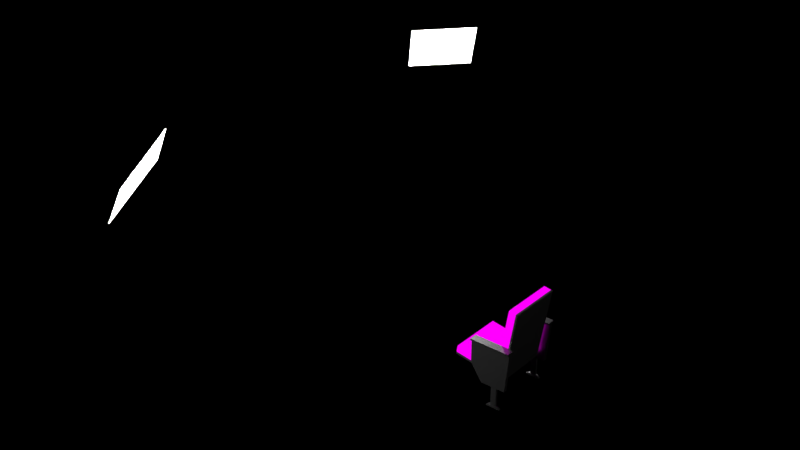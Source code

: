 # Source: chair--optimized2.blend  (saved by Blender 2.77.0; exported with 4.5.12 LTS)
import bpy
from mathutils import Matrix  # noqa: F401  (used for matrix-valued properties, if any)

bpy.ops.wm.read_factory_settings(use_empty=True)
scene = bpy.context.scene
scene.name = 'Scene'

# ---- collections
col_collection_2 = bpy.data.collections.new('Collection 2'); scene.collection.children.link(col_collection_2)

# ---- images (referenced by path relative to the original .blend; pixels are not part of the script)
import os
ASSET_DIR = os.environ.get("B2B_ASSET_DIR", "")  # directory of the original .blend (textures are referenced by path, not embedded)
HERE = os.path.dirname(os.path.abspath(__file__))  # packed textures are extracted next to this script under _unpacked/

def load_image(name, relpath, width, height, colorspace="sRGB"):
    """Load a texture the original file referenced (path relative to the .blend, or extracted next to this script)."""
    p = next((c for c in (os.path.join(HERE, relpath), os.path.join(ASSET_DIR, relpath)) if relpath and os.path.exists(c)), "")
    if p:
        img = bpy.data.images.load(p, check_existing=True)
        img.name = name
    else:  # same state as the original file: an image datablock whose file is absent (Cycles renders it pink)
        img = bpy.data.images.new(name, width, height)
        img.source = "FILE"
        img.filepath = "//" + (relpath or name)
    img.colorspace_settings.name = colorspace
    return img
img_bevel__top__opt = load_image('bevel__top--opt', 'baked/optimized/bevel__top--opt.png', 1024, 1024, 'sRGB')
img_bevel__bottom__opt = load_image('bevel__bottom--opt', 'baked/optimized/bevel__bottom--opt.png', 1024, 1024, 'sRGB')
img_screw__high = load_image('screw--high', 'baked/screw--high.png', 1024, 1024, 'sRGB')
img_a_left__body__opt = load_image('a-left__body--opt', 'baked/optimized/a-left__body--opt.png', 1024, 1024, 'sRGB')
img_a_left__bevel__opt = load_image('a-left__bevel--opt', 'baked/optimized/a-left__bevel--opt.png', 1024, 1024, 'sRGB')
img_a_left__leg__opt = load_image('a-left__leg--opt', 'baked/optimized/a-left__leg--opt.png', 1024, 1024, 'sRGB')
img_a_left__foot__opt = load_image('a-left__foot--opt', 'baked/optimized/a-left__foot--opt.png', 1024, 1024, 'sRGB')
img_screw__high_001 = load_image('screw--high.001', 'baked/screw--high.png', 1024, 1024, 'sRGB')
img_a_right__body__opt = load_image('a-right__body--opt', 'baked/optimized/a-right__body--opt.png', 1024, 1024, 'sRGB')
img_a_right__bevel__opt = load_image('a-right__bevel--opt', 'baked/optimized/a-right__bevel--opt.png', 1024, 1024, 'sRGB')
img_a_right__leg__opt = load_image('a-right__leg--opt', 'baked/optimized/a-right__leg--opt.png', 1024, 1024, 'sRGB')
img_a_right__foot__opt = load_image('a-right__foot--opt', 'baked/optimized/a-right__foot--opt.png', 1024, 1024, 'sRGB')
img_cushion__opt = load_image('cushion--opt', 'baked/optimized/cushion--opt.png', 1024, 1024, 'sRGB')

# ---- materials (node trees are filled in below, after node groups)
mat_material_004 = bpy.data.materials.new('Material.004')
mat_material_004.alpha_threshold = 0.0
mat_material_004.roughness = 0.5
mat_material_003 = bpy.data.materials.new('Material.003')
mat_material_003.alpha_threshold = 0.0
mat_material_003.roughness = 0.5
mat_material_009 = bpy.data.materials.new('Material.009')
mat_material_009.alpha_threshold = 0.0
mat_material_009.roughness = 0.5
mat_material_012 = bpy.data.materials.new('Material.012')
mat_material_012.alpha_threshold = 0.0
mat_material_012.roughness = 0.5
mat_material_013 = bpy.data.materials.new('Material.013')
mat_material_013.alpha_threshold = 0.0
mat_material_013.roughness = 0.5
mat_material_014 = bpy.data.materials.new('Material.014')
mat_material_014.alpha_threshold = 0.0
mat_material_014.roughness = 0.5
mat_material_015 = bpy.data.materials.new('Material.015')
mat_material_015.alpha_threshold = 0.0
mat_material_015.roughness = 0.5
mat_material_023 = bpy.data.materials.new('Material.023')
mat_material_023.alpha_threshold = 0.0
mat_material_023.roughness = 0.5
mat_material_031 = bpy.data.materials.new('Material.031')
mat_material_031.alpha_threshold = 0.0
mat_material_031.roughness = 0.5
mat_material_032 = bpy.data.materials.new('Material.032')
mat_material_032.alpha_threshold = 0.0
mat_material_032.roughness = 0.5
mat_material_033 = bpy.data.materials.new('Material.033')
mat_material_033.alpha_threshold = 0.0
mat_material_033.roughness = 0.5
mat_material_034 = bpy.data.materials.new('Material.034')
mat_material_034.alpha_threshold = 0.0
mat_material_034.roughness = 0.5
mat_material_039 = bpy.data.materials.new('Material.039')
mat_material_039.alpha_threshold = 0.0
mat_material_039.roughness = 0.5
mat_material_002 = bpy.data.materials.new('Material.002')
mat_material_002.alpha_threshold = 0.0
mat_material_002.roughness = 0.5

# ---- material node trees
mat_material_004.use_nodes = True; mat_material_004.node_tree.nodes.clear()
_N = mat_material_004.node_tree.nodes; _L = mat_material_004.node_tree.links
n0 = _N.new('ShaderNodeBsdfDiffuse'); n0.name = 'Diffuse BSDF'; n0.location = (10, 300)
n0.inputs[1].default_value = 0.25
n1 = _N.new('ShaderNodeMixShader'); n1.name = 'Mix Shader'; n1.location = (240, 295)
n2 = _N.new('ShaderNodeOutputMaterial'); n2.name = 'Material Output'; n2.location = (680, 302)
n3 = _N.new('ShaderNodeRGB'); n3.name = 'RGB'; n3.location = (-183, 302)
n3.width = 141
n3.outputs[0].default_value = (0.196, 0.196, 0.196, 1.0)
n4 = _N.new('ShaderNodeBsdfAnisotropic'); n4.name = 'Glossy BSDF'; n4.location = (13, 142)
n4.distribution = 'GGX'
n4.inputs[1].default_value = 0.4472
n5 = _N.new('ShaderNodeEmission'); n5.name = 'Emission'; n5.location = (497, 602)
n5.width = 138
n6 = _N.new('ShaderNodeMixShader'); n6.name = 'Mix Shader.001'; n6.location = (454, 293)
n6.width = 144
n7 = _N.new('ShaderNodeTexImage'); n7.name = 'Image Texture'; n7.location = (240, 643)
n7.width = 140
n7.image = img_bevel__top__opt
_L.new(n0.outputs[0], n1.inputs[1])
_L.new(n3.outputs[0], n0.inputs[0])
_L.new(n1.outputs[0], n6.inputs[1])
_L.new(n7.outputs[0], n5.inputs[0])
_L.new(n4.outputs[0], n1.inputs[2])
_L.new(n6.outputs[0], n2.inputs[0])
n2.is_active_output = True
mat_material_003.use_nodes = True; mat_material_003.node_tree.nodes.clear()
_N = mat_material_003.node_tree.nodes; _L = mat_material_003.node_tree.links
n0 = _N.new('ShaderNodeBsdfDiffuse'); n0.name = 'Diffuse BSDF'; n0.location = (10, 300)
n0.inputs[1].default_value = 0.25
n1 = _N.new('ShaderNodeMixShader'); n1.name = 'Mix Shader'; n1.location = (240, 295)
n2 = _N.new('ShaderNodeOutputMaterial'); n2.name = 'Material Output'; n2.location = (680, 302)
n3 = _N.new('ShaderNodeRGB'); n3.name = 'RGB'; n3.location = (-183, 302)
n3.width = 141
n3.outputs[0].default_value = (0.196, 0.196, 0.196, 1.0)
n4 = _N.new('ShaderNodeBsdfAnisotropic'); n4.name = 'Glossy BSDF'; n4.location = (13, 142)
n4.distribution = 'GGX'
n4.inputs[1].default_value = 0.4472
n5 = _N.new('ShaderNodeEmission'); n5.name = 'Emission'; n5.location = (497, 602)
n5.width = 138
n6 = _N.new('ShaderNodeMixShader'); n6.name = 'Mix Shader.001'; n6.location = (454, 293)
n6.width = 144
n7 = _N.new('ShaderNodeTexImage'); n7.name = 'Image Texture'; n7.location = (240, 643)
n7.width = 140
n7.image = img_bevel__bottom__opt
_L.new(n0.outputs[0], n1.inputs[1])
_L.new(n3.outputs[0], n0.inputs[0])
_L.new(n1.outputs[0], n6.inputs[1])
_L.new(n7.outputs[0], n5.inputs[0])
_L.new(n4.outputs[0], n1.inputs[2])
_L.new(n6.outputs[0], n2.inputs[0])
n2.is_active_output = True
mat_material_009.use_nodes = True; mat_material_009.node_tree.nodes.clear()
_N = mat_material_009.node_tree.nodes; _L = mat_material_009.node_tree.links
n0 = _N.new('ShaderNodeBsdfDiffuse'); n0.name = 'Diffuse BSDF'; n0.location = (10, 300)
n0.inputs[1].default_value = 0.25
n1 = _N.new('ShaderNodeRGB'); n1.name = 'RGB'; n1.location = (-183, 302)
n1.outputs[0].default_value = (0.01002, 0.01002, 0.01002, 1.0)
n2 = _N.new('ShaderNodeMixShader'); n2.name = 'Mix Shader'; n2.location = (240, 295)
n3 = _N.new('ShaderNodeSubsurfaceScattering'); n3.name = 'Subsurface Scattering'; n3.location = (12, 158)
n3.falloff = 'BURLEY'
n3.inputs[1].default_value = 1.0
n3.inputs[2].default_value = (1.0, 1.0, 1.0)
n4 = _N.new('ShaderNodeOutputMaterial'); n4.name = 'Material Output'; n4.location = (680, 302)
n5 = _N.new('ShaderNodeMixShader'); n5.name = 'Mix Shader.001'; n5.location = (454, 293)
n6 = _N.new('ShaderNodeBsdfAnisotropic'); n6.name = 'Glossy BSDF'; n6.location = (243, 121)
n6.distribution = 'GGX'
n7 = _N.new('ShaderNodeEmission'); n7.name = 'Emission'; n7.location = (415, 547)
n8 = _N.new('ShaderNodeTexImage'); n8.name = 'Image Texture'; n8.location = (231, 582)
n8.width = 140
n8.image = img_screw__high
_L.new(n0.outputs[0], n2.inputs[1])
_L.new(n1.outputs[0], n0.inputs[0])
_L.new(n1.outputs[0], n3.inputs[0])
_L.new(n2.outputs[0], n5.inputs[1])
_L.new(n3.outputs[0], n2.inputs[2])
_L.new(n6.outputs[0], n5.inputs[2])
_L.new(n8.outputs[0], n7.inputs[0])
_L.new(n7.outputs[0], n4.inputs[0])
n4.is_active_output = True
mat_material_012.use_nodes = True; mat_material_012.node_tree.nodes.clear()
_N = mat_material_012.node_tree.nodes; _L = mat_material_012.node_tree.links
n0 = _N.new('ShaderNodeBsdfDiffuse'); n0.name = 'Diffuse BSDF'; n0.location = (10, 300)
n0.inputs[1].default_value = 0.25
n1 = _N.new('ShaderNodeMixShader'); n1.name = 'Mix Shader'; n1.location = (240, 295)
n2 = _N.new('ShaderNodeEmission'); n2.name = 'Emission'; n2.location = (497, 602)
n3 = _N.new('ShaderNodeTexImage'); n3.name = 'Image Texture'; n3.location = (240, 643)
n3.width = 140
n3.image = img_a_left__body__opt
n4 = _N.new('ShaderNodeOutputMaterial'); n4.name = 'Material Output'; n4.location = (680, 302)
n5 = _N.new('ShaderNodeMixShader'); n5.name = 'Mix Shader.001'; n5.location = (454, 293)
n6 = _N.new('ShaderNodeBsdfAnisotropic'); n6.name = 'Glossy BSDF'; n6.location = (13, 142)
n6.distribution = 'GGX'
n6.inputs[1].default_value = 0.4472
n7 = _N.new('ShaderNodeRGB'); n7.name = 'RGB'; n7.location = (-165, 243)
n7.width = 141
n7.outputs[0].default_value = (0.01251, 0.01251, 0.01251, 1.0)
_L.new(n0.outputs[0], n1.inputs[1])
_L.new(n7.outputs[0], n0.inputs[0])
_L.new(n1.outputs[0], n5.inputs[1])
_L.new(n3.outputs[0], n2.inputs[0])
_L.new(n6.outputs[0], n1.inputs[2])
_L.new(n5.outputs[0], n4.inputs[0])
n4.is_active_output = True
mat_material_013.use_nodes = True; mat_material_013.node_tree.nodes.clear()
_N = mat_material_013.node_tree.nodes; _L = mat_material_013.node_tree.links
n0 = _N.new('ShaderNodeBsdfDiffuse'); n0.name = 'Diffuse BSDF'; n0.location = (10, 300)
n0.inputs[1].default_value = 0.25
n1 = _N.new('ShaderNodeMixShader'); n1.name = 'Mix Shader'; n1.location = (240, 295)
n2 = _N.new('ShaderNodeOutputMaterial'); n2.name = 'Material Output'; n2.location = (680, 302)
n3 = _N.new('ShaderNodeBsdfAnisotropic'); n3.name = 'Glossy BSDF'; n3.location = (13, 142)
n3.distribution = 'GGX'
n3.inputs[1].default_value = 0.4472
n4 = _N.new('ShaderNodeEmission'); n4.name = 'Emission'; n4.location = (497, 602)
n4.width = 138
n5 = _N.new('ShaderNodeTexImage'); n5.name = 'Image Texture'; n5.location = (240, 643)
n5.width = 140
n5.image = img_a_left__bevel__opt
n6 = _N.new('ShaderNodeMixShader'); n6.name = 'Mix Shader.001'; n6.location = (454, 293)
n6.width = 144
n7 = _N.new('ShaderNodeRGB'); n7.name = 'RGB.001'; n7.location = (-165, 243)
n7.width = 141
n7.outputs[0].default_value = (0.01251, 0.01251, 0.01251, 1.0)
_L.new(n0.outputs[0], n1.inputs[1])
_L.new(n1.outputs[0], n6.inputs[1])
_L.new(n5.outputs[0], n4.inputs[0])
_L.new(n3.outputs[0], n1.inputs[2])
_L.new(n6.outputs[0], n2.inputs[0])
_L.new(n7.outputs[0], n0.inputs[0])
n2.is_active_output = True
mat_material_014.use_nodes = True; mat_material_014.node_tree.nodes.clear()
_N = mat_material_014.node_tree.nodes; _L = mat_material_014.node_tree.links
n0 = _N.new('ShaderNodeBsdfDiffuse'); n0.name = 'Diffuse BSDF'; n0.location = (10, 300)
n0.inputs[1].default_value = 0.25
n1 = _N.new('ShaderNodeMixShader'); n1.name = 'Mix Shader'; n1.location = (240, 295)
n2 = _N.new('ShaderNodeOutputMaterial'); n2.name = 'Material Output'; n2.location = (680, 302)
n3 = _N.new('ShaderNodeBsdfAnisotropic'); n3.name = 'Glossy BSDF'; n3.location = (243, 121)
n3.distribution = 'GGX'
n4 = _N.new('ShaderNodeMixShader'); n4.name = 'Mix Shader.001'; n4.location = (496, 298)
n5 = _N.new('ShaderNodeEmission'); n5.name = 'Emission'; n5.location = (438, 599)
n6 = _N.new('ShaderNodeTexImage'); n6.name = 'Image Texture'; n6.location = (166, 608)
n6.width = 144
n6.image = img_a_left__leg__opt
n7 = _N.new('ShaderNodeRGB'); n7.name = 'RGB'; n7.location = (-215, 273)
n7.width = 141
n7.outputs[0].default_value = (0.01251, 0.01251, 0.01251, 1.0)
_L.new(n0.outputs[0], n1.inputs[1])
_L.new(n1.outputs[0], n4.inputs[1])
_L.new(n3.outputs[0], n4.inputs[2])
_L.new(n6.outputs[0], n5.inputs[0])
_L.new(n4.outputs[0], n2.inputs[0])
_L.new(n7.outputs[0], n0.inputs[0])
n2.is_active_output = True
mat_material_015.use_nodes = True; mat_material_015.node_tree.nodes.clear()
_N = mat_material_015.node_tree.nodes; _L = mat_material_015.node_tree.links
n0 = _N.new('ShaderNodeBsdfDiffuse'); n0.name = 'Diffuse BSDF'; n0.location = (10, 300)
n0.inputs[1].default_value = 0.25
n1 = _N.new('ShaderNodeMixShader'); n1.name = 'Mix Shader'; n1.location = (240, 295)
n2 = _N.new('ShaderNodeOutputMaterial'); n2.name = 'Material Output'; n2.location = (680, 302)
n3 = _N.new('ShaderNodeMixShader'); n3.name = 'Mix Shader.001'; n3.location = (430, 251)
n4 = _N.new('ShaderNodeEmission'); n4.name = 'Emission'; n4.location = (451, 581)
n5 = _N.new('ShaderNodeTexImage'); n5.name = 'Image Texture'; n5.location = (239, 583)
n5.width = 140
n5.image = img_a_left__foot__opt
n6 = _N.new('ShaderNodeRGB'); n6.name = 'RGB'; n6.location = (-191, 301)
n6.width = 141
n6.outputs[0].default_value = (0.01251, 0.01251, 0.01251, 1.0)
n7 = _N.new('ShaderNodeBsdfAnisotropic'); n7.name = 'Glossy BSDF'; n7.location = (6, 121)
n7.distribution = 'GGX'
_L.new(n0.outputs[0], n1.inputs[1])
_L.new(n1.outputs[0], n3.inputs[1])
_L.new(n7.outputs[0], n3.inputs[2])
_L.new(n5.outputs[0], n4.inputs[0])
_L.new(n3.outputs[0], n2.inputs[0])
_L.new(n6.outputs[0], n0.inputs[0])
n2.is_active_output = True
mat_material_023.use_nodes = True; mat_material_023.node_tree.nodes.clear()
_N = mat_material_023.node_tree.nodes; _L = mat_material_023.node_tree.links
n0 = _N.new('ShaderNodeBsdfDiffuse'); n0.name = 'Diffuse BSDF'; n0.location = (10, 300)
n0.inputs[1].default_value = 0.25
n1 = _N.new('ShaderNodeRGB'); n1.name = 'RGB'; n1.location = (-183, 302)
n1.outputs[0].default_value = (0.01002, 0.01002, 0.01002, 1.0)
n2 = _N.new('ShaderNodeMixShader'); n2.name = 'Mix Shader'; n2.location = (240, 295)
n3 = _N.new('ShaderNodeSubsurfaceScattering'); n3.name = 'Subsurface Scattering'; n3.location = (12, 158)
n3.falloff = 'BURLEY'
n3.inputs[1].default_value = 1.0
n3.inputs[2].default_value = (1.0, 1.0, 1.0)
n4 = _N.new('ShaderNodeOutputMaterial'); n4.name = 'Material Output'; n4.location = (680, 302)
n5 = _N.new('ShaderNodeMixShader'); n5.name = 'Mix Shader.001'; n5.location = (454, 293)
n6 = _N.new('ShaderNodeBsdfAnisotropic'); n6.name = 'Glossy BSDF'; n6.location = (243, 121)
n6.distribution = 'GGX'
n7 = _N.new('ShaderNodeTexImage'); n7.name = 'Image Texture'; n7.location = (231, 582)
n7.width = 140
n7.image = img_screw__high_001
n8 = _N.new('ShaderNodeEmission'); n8.name = 'Emission'; n8.location = (418, 578)
_L.new(n0.outputs[0], n2.inputs[1])
_L.new(n1.outputs[0], n0.inputs[0])
_L.new(n1.outputs[0], n3.inputs[0])
_L.new(n2.outputs[0], n5.inputs[1])
_L.new(n3.outputs[0], n2.inputs[2])
_L.new(n6.outputs[0], n5.inputs[2])
_L.new(n7.outputs[0], n8.inputs[0])
_L.new(n8.outputs[0], n4.inputs[0])
n4.is_active_output = True
mat_material_031.use_nodes = True; mat_material_031.node_tree.nodes.clear()
_N = mat_material_031.node_tree.nodes; _L = mat_material_031.node_tree.links
n0 = _N.new('ShaderNodeBsdfDiffuse'); n0.name = 'Diffuse BSDF'; n0.location = (10, 300)
n0.inputs[1].default_value = 0.25
n1 = _N.new('ShaderNodeMixShader'); n1.name = 'Mix Shader'; n1.location = (240, 295)
n2 = _N.new('ShaderNodeBsdfAnisotropic'); n2.name = 'Glossy BSDF'; n2.location = (13, 142)
n2.distribution = 'GGX'
n2.inputs[1].default_value = 0.4472
n3 = _N.new('ShaderNodeOutputMaterial'); n3.name = 'Material Output'; n3.location = (680, 302)
n4 = _N.new('ShaderNodeRGB'); n4.name = 'RGB'; n4.location = (-183, 302)
n4.width = 141
n4.outputs[0].default_value = (0.196, 0.196, 0.196, 1.0)
n5 = _N.new('ShaderNodeMixShader'); n5.name = 'Mix Shader.001'; n5.location = (454, 293)
n6 = _N.new('ShaderNodeTexImage'); n6.name = 'Image Texture'; n6.location = (224, 612)
n6.width = 140
n6.image = img_a_right__body__opt
n7 = _N.new('ShaderNodeEmission'); n7.name = 'Emission'; n7.location = (497, 602)
_L.new(n0.outputs[0], n1.inputs[1])
_L.new(n4.outputs[0], n0.inputs[0])
_L.new(n1.outputs[0], n5.inputs[1])
_L.new(n6.outputs[0], n7.inputs[0])
_L.new(n2.outputs[0], n1.inputs[2])
_L.new(n5.outputs[0], n3.inputs[0])
n3.is_active_output = True
mat_material_032.use_nodes = True; mat_material_032.node_tree.nodes.clear()
_N = mat_material_032.node_tree.nodes; _L = mat_material_032.node_tree.links
n0 = _N.new('ShaderNodeBsdfDiffuse'); n0.name = 'Diffuse BSDF'; n0.location = (10, 300)
n0.inputs[1].default_value = 0.25
n1 = _N.new('ShaderNodeMixShader'); n1.name = 'Mix Shader'; n1.location = (240, 295)
n2 = _N.new('ShaderNodeEmission'); n2.name = 'Emission'; n2.location = (497, 602)
n3 = _N.new('ShaderNodeMixShader'); n3.name = 'Mix Shader.001'; n3.location = (454, 293)
n4 = _N.new('ShaderNodeBsdfAnisotropic'); n4.name = 'Glossy BSDF'; n4.location = (13, 142)
n4.distribution = 'GGX'
n4.inputs[1].default_value = 0.4472
n5 = _N.new('ShaderNodeOutputMaterial'); n5.name = 'Material Output'; n5.location = (680, 302)
n6 = _N.new('ShaderNodeRGB'); n6.name = 'RGB'; n6.location = (-183, 302)
n6.width = 141
n6.outputs[0].default_value = (0.196, 0.196, 0.196, 1.0)
n7 = _N.new('ShaderNodeTexImage'); n7.name = 'Image Texture'; n7.location = (240, 643)
n7.width = 140
n7.image = img_a_right__bevel__opt
_L.new(n0.outputs[0], n1.inputs[1])
_L.new(n6.outputs[0], n0.inputs[0])
_L.new(n1.outputs[0], n3.inputs[1])
_L.new(n7.outputs[0], n2.inputs[0])
_L.new(n4.outputs[0], n1.inputs[2])
_L.new(n3.outputs[0], n5.inputs[0])
n5.is_active_output = True
mat_material_033.use_nodes = True; mat_material_033.node_tree.nodes.clear()
_N = mat_material_033.node_tree.nodes; _L = mat_material_033.node_tree.links
n0 = _N.new('ShaderNodeBsdfDiffuse'); n0.name = 'Diffuse BSDF'; n0.location = (10, 300)
n0.inputs[1].default_value = 0.25
n1 = _N.new('ShaderNodeMixShader'); n1.name = 'Mix Shader'; n1.location = (240, 295)
n2 = _N.new('ShaderNodeEmission'); n2.name = 'Emission'; n2.location = (497, 602)
n3 = _N.new('ShaderNodeMixShader'); n3.name = 'Mix Shader.001'; n3.location = (454, 293)
n4 = _N.new('ShaderNodeBsdfAnisotropic'); n4.name = 'Glossy BSDF'; n4.location = (13, 142)
n4.distribution = 'GGX'
n4.inputs[1].default_value = 0.4472
n5 = _N.new('ShaderNodeOutputMaterial'); n5.name = 'Material Output'; n5.location = (680, 302)
n6 = _N.new('ShaderNodeRGB'); n6.name = 'RGB'; n6.location = (-183, 302)
n6.width = 141
n6.outputs[0].default_value = (0.196, 0.196, 0.196, 1.0)
n7 = _N.new('ShaderNodeTexImage'); n7.name = 'Image Texture'; n7.location = (240, 643)
n7.width = 140
n7.image = img_a_right__leg__opt
_L.new(n0.outputs[0], n1.inputs[1])
_L.new(n6.outputs[0], n0.inputs[0])
_L.new(n1.outputs[0], n3.inputs[1])
_L.new(n7.outputs[0], n2.inputs[0])
_L.new(n4.outputs[0], n1.inputs[2])
_L.new(n3.outputs[0], n5.inputs[0])
n5.is_active_output = True
mat_material_034.use_nodes = True; mat_material_034.node_tree.nodes.clear()
_N = mat_material_034.node_tree.nodes; _L = mat_material_034.node_tree.links
n0 = _N.new('ShaderNodeBsdfDiffuse'); n0.name = 'Diffuse BSDF'; n0.location = (10, 300)
n0.inputs[1].default_value = 0.25
n1 = _N.new('ShaderNodeMixShader'); n1.name = 'Mix Shader'; n1.location = (240, 295)
n2 = _N.new('ShaderNodeEmission'); n2.name = 'Emission'; n2.location = (497, 602)
n3 = _N.new('ShaderNodeMixShader'); n3.name = 'Mix Shader.001'; n3.location = (454, 293)
n4 = _N.new('ShaderNodeBsdfAnisotropic'); n4.name = 'Glossy BSDF'; n4.location = (13, 142)
n4.distribution = 'GGX'
n4.inputs[1].default_value = 0.4472
n5 = _N.new('ShaderNodeOutputMaterial'); n5.name = 'Material Output'; n5.location = (680, 302)
n6 = _N.new('ShaderNodeRGB'); n6.name = 'RGB'; n6.location = (-183, 302)
n6.width = 141
n6.outputs[0].default_value = (0.196, 0.196, 0.196, 1.0)
n7 = _N.new('ShaderNodeTexImage'); n7.name = 'Image Texture'; n7.location = (240, 643)
n7.width = 140
n7.image = img_a_right__foot__opt
_L.new(n0.outputs[0], n1.inputs[1])
_L.new(n6.outputs[0], n0.inputs[0])
_L.new(n1.outputs[0], n3.inputs[1])
_L.new(n7.outputs[0], n2.inputs[0])
_L.new(n4.outputs[0], n1.inputs[2])
_L.new(n3.outputs[0], n5.inputs[0])
n5.is_active_output = True
mat_material_039.use_nodes = True; mat_material_039.node_tree.nodes.clear()
_N = mat_material_039.node_tree.nodes; _L = mat_material_039.node_tree.links
n0 = _N.new('ShaderNodeOutputMaterial'); n0.name = 'Material Output'; n0.location = (300, 300)
n1 = _N.new('ShaderNodeEmission'); n1.name = 'Emission'; n1.location = (-20, 300)
n1.inputs[0].default_value = (0.8, 0.8, 0.8, 1.0)
n1.inputs[1].default_value = 35.0
_L.new(n1.outputs[0], n0.inputs[0])
n0.is_active_output = True
mat_material_002.use_nodes = True; mat_material_002.node_tree.nodes.clear()
_N = mat_material_002.node_tree.nodes; _L = mat_material_002.node_tree.links
n0 = _N.new('ShaderNodeOutputMaterial'); n0.name = 'Material Output'; n0.location = (300, 300)
n1 = _N.new('ShaderNodeTexImage'); n1.name = 'Image Texture'; n1.location = (58, 597)
n1.width = 140
n1.image = img_cushion__opt
n2 = _N.new('ShaderNodeBsdfSheen'); n2.name = 'Velvet BSDF'; n2.location = (72, 323)
n2.distribution = 'ASHIKHMIN'
n2.inputs[0].default_value = (0.1022, 0.117, 0.2016, 1.0)
n2.inputs[1].default_value = 1.0
n3 = _N.new('ShaderNodeEmission'); n3.name = 'Emission'; n3.location = (228, 595)
_L.new(n1.outputs[0], n3.inputs[0])
_L.new(n3.outputs[0], n0.inputs[0])
n0.is_active_output = True

# ---- world
world_world = bpy.data.worlds.new('World'); scene.world = world_world
world_world.color = (0.0, 0.0, 0.0)
world_world.use_sun_shadow = False
world_world.sun_shadow_jitter_overblur = 0.0
world_world.cycles.sampling_method = 'MANUAL'

# ---- cameras
cam_camera_001 = bpy.data.cameras.new('Camera.001')
cam_camera_001.clip_end = 100.0
cam_camera_001.lens = 35.0
cam_camera_001.sensor_width = 32.0
cam_camera_001.sensor_height = 18.0
cam_camera_001.display_size = 0.6096
cam_camera_001.dof.focus_distance = 0.0

# ---- lights
light_spot = bpy.data.lights.new('Spot', 'SPOT')
light_spot.transmission_factor = 0.0
light_spot.energy = 35.0
light_spot.shadow_buffer_clip_start = 0.5
light_spot.shadow_soft_size = 0.03048
light_spot.shadow_maximum_resolution = 0.006
light_spot.use_absolute_resolution = True

# ---- meshes
me_cube_001 = bpy.data.meshes.new('Cube.001')
me_cube_001.from_pydata([(-0.3048, -0.3048, -0.3048), (-0.3048, -0.3048, 0.3048), (-0.3048, 0.3048, -0.3048), (-0.3048, 0.3048, 0.3048), (0.3048, -0.3048, -0.3048), (0.3048, -0.3048, 0.3048), (0.3048, 0.3048, -0.3048), (0.3048, 0.3048, 0.3048)], [], [(1, 3, 2, 0), (3, 7, 6, 2), (7, 5, 4, 6), (5, 1, 0, 4), (0, 2, 6, 4), (5, 7, 3, 1)])
_uv = me_cube_001.uv_layers.new(name='UVMap')
_uv.uv.foreach_set('vector', [0.3333, 0.6667, 0.3333, 0.3333, 0.6667, 0.3333, 0.6667, 0.6667, 3.259e-08, 0.6667, 0.0, 0.3333, 0.3333, 0.3333, 0.3333, 0.6667, 1.304e-07, 0.3333, 0.0, 9.778e-08, 0.3333, 0.0, 0.3333, 0.3333, 0.3333, 3.259e-08, 0.6667, 0.0, 0.6667, 0.3333, 0.3333, 0.3333, 0.6667, 0.3333, 0.6667, 3.259e-08, 1.0, 0.0, 1.0, 0.3333, 0.3333, 0.6667, 0.3333, 1.0, 3.259e-08, 1.0, 0.0, 0.6667])
me_cube_001.materials.append(mat_material_004)
me_cube_001.use_remesh_preserve_volume = False
me_cube_001.use_remesh_preserve_attributes = False
me_cube_001.use_mirror_vertex_groups = False
me_cube_001.update()
me_cube = bpy.data.meshes.new('Cube')
me_cube.from_pydata([(-0.3048, -0.3048, -0.3048), (-0.3048, -0.3048, 0.3048), (-0.3048, 0.3048, -0.3048), (-0.3048, 0.3048, 0.3048), (0.3048, -0.3048, -0.3048), (0.3048, -0.3048, 0.3048), (0.3048, 0.3048, -0.3048), (0.3048, 0.3048, 0.3048)], [], [(1, 3, 2, 0), (3, 7, 6, 2), (7, 5, 4, 6), (5, 1, 0, 4), (0, 2, 6, 4), (5, 7, 3, 1)])
_uv = me_cube.uv_layers.new(name='UVMap')
_uv.uv.foreach_set('vector', [0.3333, 0.6667, 0.3333, 0.3333, 0.6667, 0.3333, 0.6667, 0.6667, 3.259e-08, 0.6667, 0.0, 0.3333, 0.3333, 0.3333, 0.3333, 0.6667, 1.304e-07, 0.3333, 0.0, 9.778e-08, 0.3333, 0.0, 0.3333, 0.3333, 0.3333, 3.259e-08, 0.6667, 0.0, 0.6667, 0.3333, 0.3333, 0.3333, 0.6667, 0.3333, 0.6667, 3.259e-08, 1.0, 0.0, 1.0, 0.3333, 0.3333, 0.6667, 0.3333, 1.0, 3.259e-08, 1.0, 0.0, 0.6667])
me_cube.materials.append(mat_material_003)
me_cube.use_remesh_preserve_volume = False
me_cube.use_remesh_preserve_attributes = False
me_cube.use_mirror_vertex_groups = False
me_cube.update()
me_cylinder = bpy.data.meshes.new('Cylinder')
me_cylinder.from_pydata([(0.0, 0.3048, -0.3048), (0.0, 0.3048, 0.3048), (0.05946, 0.2989, -0.3048), (0.05946, 0.2989, 0.3048), (0.1166, 0.2816, -0.3048), (0.1166, 0.2816, 0.3048), (0.1693, 0.2534, -0.3048), (0.1693, 0.2534, 0.3048), (0.2155, 0.2155, -0.3048), (0.2155, 0.2155, 0.3048), (0.2534, 0.1693, -0.3048), (0.2534, 0.1693, 0.3048), (0.2816, 0.1166, -0.3048), (0.2816, 0.1166, 0.3048), (0.2989, 0.05946, -0.3048), (0.2989, 0.05946, 0.3048), (0.3048, 2.301e-08, -0.3048), (0.3048, 2.301e-08, 0.3048), (0.2989, -0.05946, -0.3048), (0.2989, -0.05946, 0.3048), (0.2816, -0.1166, -0.3048), (0.2816, -0.1166, 0.3048), (0.2534, -0.1693, -0.3048), (0.2534, -0.1693, 0.3048), (0.2155, -0.2155, -0.3048), (0.2155, -0.2155, 0.3048), (0.1693, -0.2534, -0.3048), (0.1693, -0.2534, 0.3048), (0.1166, -0.2816, -0.3048), (0.1166, -0.2816, 0.3048), (0.05946, -0.2989, -0.3048), (0.05946, -0.2989, 0.3048), (-9.932e-08, -0.3048, -0.3048), (-9.932e-08, -0.3048, 0.3048), (-0.05946, -0.2989, -0.3048), (-0.05946, -0.2989, 0.3048), (-0.1166, -0.2816, -0.3048), (-0.1166, -0.2816, 0.3048), (-0.1693, -0.2534, -0.3048), (-0.1693, -0.2534, 0.3048), (-0.2155, -0.2155, -0.3048), (-0.2155, -0.2155, 0.3048), (-0.2534, -0.1693, -0.3048), (-0.2534, -0.1693, 0.3048), (-0.2816, -0.1166, -0.3048), (-0.2816, -0.1166, 0.3048), (-0.2989, -0.05946, -0.3048), (-0.2989, -0.05946, 0.3048), (-0.3048, 2.943e-07, -0.3048), (-0.3048, 2.943e-07, 0.3048), (-0.2989, 0.05946, -0.3048), (-0.2989, 0.05946, 0.3048), (-0.2816, 0.1166, -0.3048), (-0.2816, 0.1166, 0.3048), (-0.2534, 0.1693, -0.3048), (-0.2534, 0.1693, 0.3048), (-0.2155, 0.2155, -0.3048), (-0.2155, 0.2155, 0.3048), (-0.1693, 0.2534, -0.3048), (-0.1693, 0.2534, 0.3048), (-0.1166, 0.2816, -0.3048), (-0.1166, 0.2816, 0.3048), (-0.05946, 0.2989, -0.3048), (-0.05946, 0.2989, 0.3048)], [], [(0, 1, 3, 2), (2, 3, 5, 4), (4, 5, 7, 6), (6, 7, 9, 8), (8, 9, 11, 10), (10, 11, 13, 12), (12, 13, 15, 14), (14, 15, 17, 16), (16, 17, 19, 18), (18, 19, 21, 20), (20, 21, 23, 22), (22, 23, 25, 24), (24, 25, 27, 26), (26, 27, 29, 28), (28, 29, 31, 30), (30, 31, 33, 32), (32, 33, 35, 34), (34, 35, 37, 36), (36, 37, 39, 38), (38, 39, 41, 40), (40, 41, 43, 42), (42, 43, 45, 44), (44, 45, 47, 46), (46, 47, 49, 48), (48, 49, 51, 50), (50, 51, 53, 52), (52, 53, 55, 54), (54, 55, 57, 56), (56, 57, 59, 58), (58, 59, 61, 60), (3, 1, 63, 61, 59, 57, 55, 53, 51, 49, 47, 45, 43, 41, 39, 37, 35, 33, 31, 29, 27, 25, 23, 21, 19, 17, 15, 13, 11, 9, 7, 5), (60, 61, 63, 62), (62, 63, 1, 0), (0, 2, 4, 6, 8, 10, 12, 14, 16, 18, 20, 22, 24, 26, 28, 30, 32, 34, 36, 38, 40, 42, 44, 46, 48, 50, 52, 54, 56, 58, 60, 62)])
_uv = me_cylinder.uv_layers.new(name='UVMap')
_uv.uv.foreach_set('vector', [0.5955, 1.0, 0.5955, 0.5, 0.6355, 0.5, 0.6355, 1.0, 0.6355, 1.0, 0.6355, 0.5, 0.6732, 0.5, 0.6732, 1.0, 0.6732, 1.0, 0.6732, 0.5, 0.7071, 0.5, 0.7071, 1.0, 0.7071, 1.0, 0.7071, 0.5, 0.736, 0.5, 0.736, 1.0, 0.736, 2.444e-08, 0.736, 0.5, 0.7071, 0.5, 0.7071, 4.889e-08, 0.7071, 4.889e-08, 0.7071, 0.5, 0.6732, 0.5, 0.6732, 2.444e-08, 0.6732, 2.444e-08, 0.6732, 0.5, 0.6355, 0.5, 0.6355, 2.444e-08, 0.6355, 2.444e-08, 0.6355, 0.5, 0.5955, 0.5, 0.5955, 0.0, 0.5955, 0.0, 0.5955, 0.5, 0.5547, 0.5, 0.5547, 0.0, 0.5547, 0.0, 0.5547, 0.5, 0.5147, 0.5, 0.5147, 0.0, 0.5147, 0.0, 0.5147, 0.5, 0.477, 0.5, 0.477, 2.444e-08, 0.477, 2.444e-08, 0.477, 0.5, 0.4431, 0.5, 0.4431, 0.0, 0.4431, 0.0, 0.4431, 0.5, 0.4142, 0.5, 0.4142, 4.889e-08, 0.736, 1.0, 0.736, 0.5, 0.7699, 0.5, 0.7699, 1.0, 0.7699, 1.0, 0.7699, 0.5, 0.8076, 0.5, 0.8076, 1.0, 0.8076, 1.0, 0.8076, 0.5, 0.8476, 0.5, 0.8476, 1.0, 0.8476, 1.0, 0.8476, 0.5, 0.8884, 0.5, 0.8884, 1.0, 0.8884, 1.0, 0.8884, 0.5, 0.9284, 0.5, 0.9284, 1.0, 0.9284, 1.0, 0.9284, 0.5, 0.9661, 0.5, 0.9661, 1.0, 0.9661, 1.0, 0.9661, 0.5, 1.0, 0.5, 1.0, 1.0, 1.0, 2.444e-08, 1.0, 0.5, 0.9661, 0.5, 0.9661, 2.444e-08, 0.9661, 2.444e-08, 0.9661, 0.5, 0.9284, 0.5, 0.9284, 4.889e-08, 0.9284, 4.889e-08, 0.9284, 0.5, 0.8884, 0.5, 0.8884, 7.333e-08, 0.8884, 7.333e-08, 0.8884, 0.5, 0.8476, 0.5, 0.8476, 2.444e-08, 0.8476, 2.444e-08, 0.8476, 0.5, 0.8076, 0.5, 0.8076, 7.333e-08, 0.8076, 7.333e-08, 0.8076, 0.5, 0.7699, 0.5, 0.7699, 0.0, 0.7699, 0.0, 0.7699, 0.5, 0.736, 0.5, 0.736, 2.444e-08, 0.4142, 1.0, 0.4142, 0.5, 0.4431, 0.5, 0.4431, 1.0, 0.4431, 1.0, 0.4431, 0.5, 0.477, 0.5, 0.477, 1.0, 0.477, 1.0, 0.477, 0.5, 0.5147, 0.5, 0.5147, 1.0, 0.04624, 0.0902, 0.07508, 0.05554, 0.109, 0.02832, 0.1467, 0.009561, 0.1867, 2.444e-08, 0.2275, 0.0, 0.2675, 0.009561, 0.3052, 0.02832, 0.3391, 0.05554, 0.368, 0.0902, 0.3906, 0.1309, 0.4063, 0.1762, 0.4142, 0.2243, 0.4142, 0.2733, 0.4063, 0.3214, 0.3906, 0.3666, 0.368, 0.4074, 0.3391, 0.442, 0.3052, 0.4693, 0.2675, 0.488, 0.2275, 0.4976, 0.1867, 0.4976, 0.1467, 0.488, 0.109, 0.4693, 0.07508, 0.442, 0.04624, 0.4074, 0.02357, 0.3666, 0.007959, 0.3214, 0.0, 0.2733, 2.035e-08, 0.2243, 0.007959, 0.1762, 0.02357, 0.1309, 0.5147, 1.0, 0.5147, 0.5, 0.5547, 0.5, 0.5547, 1.0, 0.5547, 1.0, 0.5547, 0.5, 0.5955, 0.5, 0.5955, 1.0, 0.2675, 0.9856, 0.2275, 0.9952, 0.1867, 0.9952, 0.1467, 0.9856, 0.109, 0.9669, 0.07508, 0.9396, 0.04624, 0.905, 0.02357, 0.8642, 0.007959, 0.819, 4.07e-08, 0.7709, 0.0, 0.7219, 0.007959, 0.6738, 0.02357, 0.6285, 0.04624, 0.5878, 0.07508, 0.5531, 0.109, 0.5259, 0.1467, 0.5072, 0.1867, 0.4976, 0.2275, 0.4976, 0.2675, 0.5072, 0.3052, 0.5259, 0.3391, 0.5531, 0.368, 0.5878, 0.3906, 0.6285, 0.4063, 0.6738, 0.4142, 0.7219, 0.4142, 0.7709, 0.4063, 0.819, 0.3906, 0.8642, 0.368, 0.905, 0.3391, 0.9396, 0.3052, 0.9669])
me_cylinder.materials.append(mat_material_009)
me_cylinder.use_remesh_preserve_volume = False
me_cylinder.use_remesh_preserve_attributes = False
me_cylinder.use_mirror_vertex_groups = False
me_cylinder.update()
me_cube_010 = bpy.data.meshes.new('Cube.010')
me_cube_010.from_pydata([(-1.0, -1.0, 0.334), (-1.0, -1.0, 1.0), (-1.0, 1.0, 0.334), (-1.0, 1.0, 1.0), (1.0, -1.0, -0.124), (1.201, -1.0, 1.0), (1.0, 1.0, -0.124), (1.195, 1.0, 1.0), (-0.3553, 1.0, -0.1297), (-0.3553, -1.0, -0.1297)], [], [(1, 3, 2, 0), (3, 7, 6, 8, 2), (7, 5, 4, 6), (5, 1, 0, 9, 4), (0, 2, 8, 6, 4, 9), (5, 7, 3, 1)])
_uv = me_cube_010.uv_layers.new(name='UVMap')
_uv.uv.foreach_set('vector', [0.2681, 0.9878, 0.2681, 0.5176, 0.4245, 0.5176, 0.4245, 0.9878, 1.0, 0.4824, 1.0, 0.9985, 0.7361, 0.9527, 0.7348, 0.634, 0.8436, 0.4824, 0.0002552, 0.9878, 0.0, 0.5176, 0.2681, 0.5176, 0.2681, 0.9878, 0.7348, 0.4824, 0.7348, 1.0, 0.5784, 1.0, 0.4696, 0.8484, 0.4709, 0.5297, 0.4696, 1.401e-07, 0.9391, 0.0, 0.9391, 0.1721, 0.9391, 0.4824, 0.4696, 0.4824, 0.4696, 0.1721, 0.0, 0.0, 0.4696, 0.001484, 0.4696, 0.5176, 6.997e-08, 0.5176])
me_cube_010.materials.append(mat_material_012)
me_cube_010.use_remesh_preserve_volume = False
me_cube_010.use_remesh_preserve_attributes = False
me_cube_010.use_mirror_vertex_groups = False
me_cube_010.update()
me_cube_011 = bpy.data.meshes.new('Cube.011')
me_cube_011.from_pydata([(-1.0, -1.0, -1.0), (-1.0, -1.0, 1.0), (-1.0, 1.0, -1.0), (-1.0, 1.0, 1.0), (1.0, -1.0, -1.0), (1.0, -1.0, 1.0), (1.0, 1.0, -1.0), (1.0, 1.0, 1.0)], [], [(1, 3, 2, 0), (3, 7, 6, 2), (7, 5, 4, 6), (5, 1, 0, 4), (0, 2, 6, 4), (5, 7, 3, 1)])
_uv = me_cube_011.uv_layers.new(name='UVMap')
_uv.uv.foreach_set('vector', [0.3333, 0.6667, 0.3333, 0.3333, 0.6667, 0.3333, 0.6667, 0.6667, 3.974e-08, 0.6667, 0.0, 0.3333, 0.3333, 0.3333, 0.3333, 0.6667, 1.291e-07, 0.3333, 0.0, 8.941e-08, 0.3333, 0.0, 0.3333, 0.3333, 0.3333, 3.974e-08, 0.6667, 0.0, 0.6667, 0.3333, 0.3333, 0.3333, 1.0, 0.0, 1.0, 0.3333, 0.6667, 0.3333, 0.6667, 2.98e-08, 0.0, 0.6667, 0.3333, 0.6667, 0.3333, 1.0, 4.967e-08, 1.0])
me_cube_011.materials.append(mat_material_013)
me_cube_011.use_remesh_preserve_volume = False
me_cube_011.use_remesh_preserve_attributes = False
me_cube_011.use_mirror_vertex_groups = False
me_cube_011.update()
me_cube_012 = bpy.data.meshes.new('Cube.012')
me_cube_012.from_pydata([(-1.0, -1.0, -1.0), (-1.0, -1.0, 1.0), (-1.0, 1.0, -1.0), (-1.0, 1.0, 1.0), (1.0, -1.0, -1.0), (1.0, -1.0, 1.0), (1.0, 1.0, -1.0), (1.0, 1.0, 1.0)], [], [(1, 3, 2, 0), (3, 7, 6, 2), (7, 5, 4, 6), (5, 1, 0, 4), (0, 2, 6, 4), (5, 7, 3, 1)])
_uv = me_cube_012.uv_layers.new(name='UVMap')
_uv.uv.foreach_set('vector', [0.3333, 0.6667, 0.3333, 0.3333, 0.6667, 0.3333, 0.6667, 0.6667, 3.974e-08, 0.6667, 0.0, 0.3333, 0.3333, 0.3333, 0.3333, 0.6667, 1.291e-07, 0.3333, 0.0, 8.941e-08, 0.3333, 0.0, 0.3333, 0.3333, 0.3333, 3.974e-08, 0.6667, 0.0, 0.6667, 0.3333, 0.3333, 0.3333, 1.0, 0.0, 1.0, 0.3333, 0.6667, 0.3333, 0.6667, 2.98e-08, 0.0, 0.6667, 0.3333, 0.6667, 0.3333, 1.0, 4.967e-08, 1.0])
me_cube_012.materials.append(mat_material_014)
me_cube_012.use_remesh_preserve_volume = False
me_cube_012.use_remesh_preserve_attributes = False
me_cube_012.use_mirror_vertex_groups = False
me_cube_012.update()
me_cube_013 = bpy.data.meshes.new('Cube.013')
me_cube_013.from_pydata([(-0.3048, -0.3048, -0.3048), (-0.3048, -0.3048, -0.1685), (-0.3048, 0.3048, -0.3048), (-0.3048, 0.3048, -0.1685), (0.3048, -0.3048, -0.3048), (0.3048, -0.3048, -0.1685), (0.3048, 0.3048, -0.3048), (0.3048, 0.3048, -0.1685), (0.0, 0.3048, 0.3048), (0.2101, 0.3048, 0.3048), (-0.1979, 0.3048, 0.3048), (0.0, -0.3048, 0.3048), (-0.1979, -0.3048, 0.3048), (0.2101, -0.3048, 0.3048)], [], [(1, 3, 2, 0), (3, 10, 8, 9, 7, 6, 2), (7, 5, 4, 6), (5, 13, 11, 12, 1, 0, 4), (0, 2, 6, 4), (5, 7, 9, 8, 10, 3, 1, 12, 11, 13)])
_uv = me_cube_013.uv_layers.new(name='UVMap')
_uv.uv.foreach_set('vector', [0.8995, 1.0, 0.8995, 0.5, 1.0, 0.5, 1.0, 1.0, 0.3492, 0.5, 4.397e-08, 0.4123, 2.199e-08, 0.25, 0.0, 0.07765, 0.3492, 7.333e-08, 0.4497, 0.0, 0.4497, 0.5, 0.8995, 0.5, 0.8995, 4.889e-08, 1.0, 0.0, 1.0, 0.5, 0.1005, 0.5, 0.4497, 0.5776, 0.4497, 0.75, 0.4497, 0.9123, 0.1005, 1.0, 0.0, 1.0, 0.0, 0.5, 0.4497, 0.5, 0.4497, 4.889e-08, 0.8995, 0.0, 0.8995, 0.5, 0.8995, 0.5, 0.8995, 1.0, 0.8296, 1.0, 0.6746, 1.0, 0.5286, 1.0, 0.4497, 1.0, 0.4497, 0.5, 0.5286, 0.5, 0.6746, 0.5, 0.8296, 0.5])
me_cube_013.materials.append(mat_material_015)
me_cube_013.use_remesh_preserve_volume = False
me_cube_013.use_remesh_preserve_attributes = False
me_cube_013.use_mirror_vertex_groups = False
me_cube_013.update()
me_cylinder_002 = bpy.data.meshes.new('Cylinder.002')
me_cylinder_002.from_pydata([(0.0, 0.3048, -0.3048), (0.0, 0.3048, 0.3048), (0.05946, 0.2989, -0.3048), (0.05946, 0.2989, 0.3048), (0.1166, 0.2816, -0.3048), (0.1166, 0.2816, 0.3048), (0.1693, 0.2534, -0.3048), (0.1693, 0.2534, 0.3048), (0.2155, 0.2155, -0.3048), (0.2155, 0.2155, 0.3048), (0.2534, 0.1693, -0.3048), (0.2534, 0.1693, 0.3048), (0.2816, 0.1166, -0.3048), (0.2816, 0.1166, 0.3048), (0.2989, 0.05946, -0.3048), (0.2989, 0.05946, 0.3048), (0.3048, 2.301e-08, -0.3048), (0.3048, 2.301e-08, 0.3048), (0.2989, -0.05946, -0.3048), (0.2989, -0.05946, 0.3048), (0.2816, -0.1166, -0.3048), (0.2816, -0.1166, 0.3048), (0.2534, -0.1693, -0.3048), (0.2534, -0.1693, 0.3048), (0.2155, -0.2155, -0.3048), (0.2155, -0.2155, 0.3048), (0.1693, -0.2534, -0.3048), (0.1693, -0.2534, 0.3048), (0.1166, -0.2816, -0.3048), (0.1166, -0.2816, 0.3048), (0.05946, -0.2989, -0.3048), (0.05946, -0.2989, 0.3048), (-9.932e-08, -0.3048, -0.3048), (-9.932e-08, -0.3048, 0.3048), (-0.05946, -0.2989, -0.3048), (-0.05946, -0.2989, 0.3048), (-0.1166, -0.2816, -0.3048), (-0.1166, -0.2816, 0.3048), (-0.1693, -0.2534, -0.3048), (-0.1693, -0.2534, 0.3048), (-0.2155, -0.2155, -0.3048), (-0.2155, -0.2155, 0.3048), (-0.2534, -0.1693, -0.3048), (-0.2534, -0.1693, 0.3048), (-0.2816, -0.1166, -0.3048), (-0.2816, -0.1166, 0.3048), (-0.2989, -0.05946, -0.3048), (-0.2989, -0.05946, 0.3048), (-0.3048, 2.943e-07, -0.3048), (-0.3048, 2.943e-07, 0.3048), (-0.2989, 0.05946, -0.3048), (-0.2989, 0.05946, 0.3048), (-0.2816, 0.1166, -0.3048), (-0.2816, 0.1166, 0.3048), (-0.2534, 0.1693, -0.3048), (-0.2534, 0.1693, 0.3048), (-0.2155, 0.2155, -0.3048), (-0.2155, 0.2155, 0.3048), (-0.1693, 0.2534, -0.3048), (-0.1693, 0.2534, 0.3048), (-0.1166, 0.2816, -0.3048), (-0.1166, 0.2816, 0.3048), (-0.05946, 0.2989, -0.3048), (-0.05946, 0.2989, 0.3048)], [], [(0, 1, 3, 2), (2, 3, 5, 4), (4, 5, 7, 6), (6, 7, 9, 8), (8, 9, 11, 10), (10, 11, 13, 12), (12, 13, 15, 14), (14, 15, 17, 16), (16, 17, 19, 18), (18, 19, 21, 20), (20, 21, 23, 22), (22, 23, 25, 24), (24, 25, 27, 26), (26, 27, 29, 28), (28, 29, 31, 30), (30, 31, 33, 32), (32, 33, 35, 34), (34, 35, 37, 36), (36, 37, 39, 38), (38, 39, 41, 40), (40, 41, 43, 42), (42, 43, 45, 44), (44, 45, 47, 46), (46, 47, 49, 48), (48, 49, 51, 50), (50, 51, 53, 52), (52, 53, 55, 54), (54, 55, 57, 56), (56, 57, 59, 58), (58, 59, 61, 60), (3, 1, 63, 61, 59, 57, 55, 53, 51, 49, 47, 45, 43, 41, 39, 37, 35, 33, 31, 29, 27, 25, 23, 21, 19, 17, 15, 13, 11, 9, 7, 5), (60, 61, 63, 62), (62, 63, 1, 0), (0, 2, 4, 6, 8, 10, 12, 14, 16, 18, 20, 22, 24, 26, 28, 30, 32, 34, 36, 38, 40, 42, 44, 46, 48, 50, 52, 54, 56, 58, 60, 62)])
_uv = me_cylinder_002.uv_layers.new(name='UVMap')
_uv.uv.foreach_set('vector', [0.5955, 1.0, 0.5955, 0.5, 0.6355, 0.5, 0.6355, 1.0, 0.6355, 1.0, 0.6355, 0.5, 0.6732, 0.5, 0.6732, 1.0, 0.6732, 1.0, 0.6732, 0.5, 0.7071, 0.5, 0.7071, 1.0, 0.7071, 1.0, 0.7071, 0.5, 0.736, 0.5, 0.736, 1.0, 0.736, 2.444e-08, 0.736, 0.5, 0.7071, 0.5, 0.7071, 4.889e-08, 0.7071, 4.889e-08, 0.7071, 0.5, 0.6732, 0.5, 0.6732, 2.444e-08, 0.6732, 2.444e-08, 0.6732, 0.5, 0.6355, 0.5, 0.6355, 2.444e-08, 0.6355, 2.444e-08, 0.6355, 0.5, 0.5955, 0.5, 0.5955, 0.0, 0.5955, 0.0, 0.5955, 0.5, 0.5547, 0.5, 0.5547, 0.0, 0.5547, 0.0, 0.5547, 0.5, 0.5147, 0.5, 0.5147, 0.0, 0.5147, 0.0, 0.5147, 0.5, 0.477, 0.5, 0.477, 2.444e-08, 0.477, 2.444e-08, 0.477, 0.5, 0.4431, 0.5, 0.4431, 0.0, 0.4431, 0.0, 0.4431, 0.5, 0.4142, 0.5, 0.4142, 4.889e-08, 0.736, 1.0, 0.736, 0.5, 0.7699, 0.5, 0.7699, 1.0, 0.7699, 1.0, 0.7699, 0.5, 0.8076, 0.5, 0.8076, 1.0, 0.8076, 1.0, 0.8076, 0.5, 0.8476, 0.5, 0.8476, 1.0, 0.8476, 1.0, 0.8476, 0.5, 0.8884, 0.5, 0.8884, 1.0, 0.8884, 1.0, 0.8884, 0.5, 0.9284, 0.5, 0.9284, 1.0, 0.9284, 1.0, 0.9284, 0.5, 0.9661, 0.5, 0.9661, 1.0, 0.9661, 1.0, 0.9661, 0.5, 1.0, 0.5, 1.0, 1.0, 1.0, 2.444e-08, 1.0, 0.5, 0.9661, 0.5, 0.9661, 2.444e-08, 0.9661, 2.444e-08, 0.9661, 0.5, 0.9284, 0.5, 0.9284, 4.889e-08, 0.9284, 4.889e-08, 0.9284, 0.5, 0.8884, 0.5, 0.8884, 7.333e-08, 0.8884, 7.333e-08, 0.8884, 0.5, 0.8476, 0.5, 0.8476, 2.444e-08, 0.8476, 2.444e-08, 0.8476, 0.5, 0.8076, 0.5, 0.8076, 7.333e-08, 0.8076, 7.333e-08, 0.8076, 0.5, 0.7699, 0.5, 0.7699, 0.0, 0.7699, 0.0, 0.7699, 0.5, 0.736, 0.5, 0.736, 2.444e-08, 0.4142, 1.0, 0.4142, 0.5, 0.4431, 0.5, 0.4431, 1.0, 0.4431, 1.0, 0.4431, 0.5, 0.477, 0.5, 0.477, 1.0, 0.477, 1.0, 0.477, 0.5, 0.5147, 0.5, 0.5147, 1.0, 0.04624, 0.0902, 0.07508, 0.05554, 0.109, 0.02832, 0.1467, 0.009561, 0.1867, 2.444e-08, 0.2275, 0.0, 0.2675, 0.009561, 0.3052, 0.02832, 0.3391, 0.05554, 0.368, 0.0902, 0.3906, 0.1309, 0.4063, 0.1762, 0.4142, 0.2243, 0.4142, 0.2733, 0.4063, 0.3214, 0.3906, 0.3666, 0.368, 0.4074, 0.3391, 0.442, 0.3052, 0.4693, 0.2675, 0.488, 0.2275, 0.4976, 0.1867, 0.4976, 0.1467, 0.488, 0.109, 0.4693, 0.07508, 0.442, 0.04624, 0.4074, 0.02357, 0.3666, 0.007959, 0.3214, 0.0, 0.2733, 2.035e-08, 0.2243, 0.007959, 0.1762, 0.02357, 0.1309, 0.5147, 1.0, 0.5147, 0.5, 0.5547, 0.5, 0.5547, 1.0, 0.5547, 1.0, 0.5547, 0.5, 0.5955, 0.5, 0.5955, 1.0, 0.2675, 0.9856, 0.2275, 0.9952, 0.1867, 0.9952, 0.1467, 0.9856, 0.109, 0.9669, 0.07508, 0.9396, 0.04624, 0.905, 0.02357, 0.8642, 0.007959, 0.819, 4.07e-08, 0.7709, 0.0, 0.7219, 0.007959, 0.6738, 0.02357, 0.6285, 0.04624, 0.5878, 0.07508, 0.5531, 0.109, 0.5259, 0.1467, 0.5072, 0.1867, 0.4976, 0.2275, 0.4976, 0.2675, 0.5072, 0.3052, 0.5259, 0.3391, 0.5531, 0.368, 0.5878, 0.3906, 0.6285, 0.4063, 0.6738, 0.4142, 0.7219, 0.4142, 0.7709, 0.4063, 0.819, 0.3906, 0.8642, 0.368, 0.905, 0.3391, 0.9396, 0.3052, 0.9669])
me_cylinder_002.materials.append(mat_material_023)
me_cylinder_002.use_remesh_preserve_volume = False
me_cylinder_002.use_remesh_preserve_attributes = False
me_cylinder_002.use_mirror_vertex_groups = False
me_cylinder_002.update()
me_cube_025 = bpy.data.meshes.new('Cube.025')
me_cube_025.from_pydata([(-1.0, -1.0, 0.334), (-1.0, -1.0, 1.0), (-1.0, 1.0, 0.334), (-1.0, 1.0, 1.0), (1.0, -1.0, -0.124), (1.201, -1.0, 1.0), (1.0, 1.0, -0.124), (1.195, 1.0, 1.0), (-0.3553, 1.0, -0.1297), (-0.3553, -1.0, -0.1297)], [], [(1, 3, 2, 0), (3, 7, 6, 8, 2), (7, 5, 4, 6), (5, 1, 0, 9, 4), (0, 2, 8, 6, 4, 9), (5, 7, 3, 1)])
_uv = me_cube_025.uv_layers.new(name='UVMap')
_uv.uv.foreach_set('vector', [0.2681, 0.9878, 0.2681, 0.5176, 0.4245, 0.5176, 0.4245, 0.9878, 1.0, 0.4824, 1.0, 0.9985, 0.7361, 0.9527, 0.7348, 0.634, 0.8436, 0.4824, 0.0002552, 0.9878, 0.0, 0.5176, 0.2681, 0.5176, 0.2681, 0.9878, 0.7348, 0.4824, 0.7348, 1.0, 0.5784, 1.0, 0.4696, 0.8484, 0.4709, 0.5297, 0.4696, 1.401e-07, 0.9391, 0.0, 0.9391, 0.1721, 0.9391, 0.4824, 0.4696, 0.4824, 0.4696, 0.1721, 0.0, 0.0, 0.4696, 0.001484, 0.4696, 0.5176, 6.997e-08, 0.5176])
me_cube_025.materials.append(mat_material_031)
me_cube_025.use_remesh_preserve_volume = False
me_cube_025.use_remesh_preserve_attributes = False
me_cube_025.use_mirror_vertex_groups = False
me_cube_025.update()
me_cube_026 = bpy.data.meshes.new('Cube.026')
me_cube_026.from_pydata([(-1.0, -1.0, -1.0), (-1.0, -1.0, 1.0), (-1.0, 1.0, -1.0), (-1.0, 1.0, 1.0), (1.0, -1.0, -1.0), (1.0, -1.0, 1.0), (1.0, 1.0, -1.0), (1.0, 1.0, 1.0)], [], [(1, 3, 2, 0), (3, 7, 6, 2), (7, 5, 4, 6), (5, 1, 0, 4), (0, 2, 6, 4), (5, 7, 3, 1)])
_uv = me_cube_026.uv_layers.new(name='UVMap')
_uv.uv.foreach_set('vector', [0.3333, 0.6667, 0.3333, 0.3333, 0.6667, 0.3333, 0.6667, 0.6667, 3.974e-08, 0.6667, 0.0, 0.3333, 0.3333, 0.3333, 0.3333, 0.6667, 1.291e-07, 0.3333, 0.0, 8.941e-08, 0.3333, 0.0, 0.3333, 0.3333, 0.3333, 3.974e-08, 0.6667, 0.0, 0.6667, 0.3333, 0.3333, 0.3333, 1.0, 0.0, 1.0, 0.3333, 0.6667, 0.3333, 0.6667, 2.98e-08, 0.0, 0.6667, 0.3333, 0.6667, 0.3333, 1.0, 4.967e-08, 1.0])
me_cube_026.materials.append(mat_material_032)
me_cube_026.use_remesh_preserve_volume = False
me_cube_026.use_remesh_preserve_attributes = False
me_cube_026.use_mirror_vertex_groups = False
me_cube_026.update()
me_cube_035 = bpy.data.meshes.new('Cube.035')
me_cube_035.from_pydata([(-1.0, -1.0, -1.0), (-1.0, -1.0, 1.0), (-1.0, 1.0, -1.0), (-1.0, 1.0, 1.0), (1.0, -1.0, -1.0), (1.0, -1.0, 1.0), (1.0, 1.0, -1.0), (1.0, 1.0, 1.0)], [], [(1, 3, 2, 0), (3, 7, 6, 2), (7, 5, 4, 6), (5, 1, 0, 4), (0, 2, 6, 4), (5, 7, 3, 1)])
_uv = me_cube_035.uv_layers.new(name='UVMap')
_uv.uv.foreach_set('vector', [0.3333, 0.6667, 0.3333, 0.3333, 0.6667, 0.3333, 0.6667, 0.6667, 3.974e-08, 0.6667, 0.0, 0.3333, 0.3333, 0.3333, 0.3333, 0.6667, 1.291e-07, 0.3333, 0.0, 8.941e-08, 0.3333, 0.0, 0.3333, 0.3333, 0.3333, 3.974e-08, 0.6667, 0.0, 0.6667, 0.3333, 0.3333, 0.3333, 1.0, 0.0, 1.0, 0.3333, 0.6667, 0.3333, 0.6667, 2.98e-08, 0.0, 0.6667, 0.3333, 0.6667, 0.3333, 1.0, 4.967e-08, 1.0])
me_cube_035.materials.append(mat_material_033)
me_cube_035.use_remesh_preserve_volume = False
me_cube_035.use_remesh_preserve_attributes = False
me_cube_035.use_mirror_vertex_groups = False
me_cube_035.update()
me_cube_036 = bpy.data.meshes.new('Cube.036')
me_cube_036.from_pydata([(-0.3048, -0.3048, -0.3048), (-0.3048, -0.3048, -0.1685), (-0.3048, 0.3048, -0.3048), (-0.3048, 0.3048, -0.1685), (0.3048, -0.3048, -0.3048), (0.3048, -0.3048, -0.1685), (0.3048, 0.3048, -0.3048), (0.3048, 0.3048, -0.1685), (0.0, 0.3048, 0.3048), (0.2101, 0.3048, 0.3048), (-0.1979, 0.3048, 0.3048), (0.0, -0.3048, 0.3048), (-0.1979, -0.3048, 0.3048), (0.2101, -0.3048, 0.3048)], [], [(1, 3, 2, 0), (3, 10, 8, 9, 7, 6, 2), (7, 5, 4, 6), (5, 13, 11, 12, 1, 0, 4), (0, 2, 6, 4), (5, 7, 9, 8, 10, 3, 1, 12, 11, 13)])
_uv = me_cube_036.uv_layers.new(name='UVMap')
_uv.uv.foreach_set('vector', [0.8995, 1.0, 0.8995, 0.5, 1.0, 0.5, 1.0, 1.0, 0.3492, 0.5, 4.397e-08, 0.4123, 2.199e-08, 0.25, 0.0, 0.07765, 0.3492, 7.333e-08, 0.4497, 0.0, 0.4497, 0.5, 0.8995, 0.5, 0.8995, 4.889e-08, 1.0, 0.0, 1.0, 0.5, 0.1005, 0.5, 0.4497, 0.5776, 0.4497, 0.75, 0.4497, 0.9123, 0.1005, 1.0, 0.0, 1.0, 0.0, 0.5, 0.4497, 0.5, 0.4497, 4.889e-08, 0.8995, 0.0, 0.8995, 0.5, 0.8995, 0.5, 0.8995, 1.0, 0.8296, 1.0, 0.6746, 1.0, 0.5286, 1.0, 0.4497, 1.0, 0.4497, 0.5, 0.5286, 0.5, 0.6746, 0.5, 0.8296, 0.5])
me_cube_036.materials.append(mat_material_034)
me_cube_036.use_remesh_preserve_volume = False
me_cube_036.use_remesh_preserve_attributes = False
me_cube_036.use_mirror_vertex_groups = False
me_cube_036.update()
me_plane = bpy.data.meshes.new('Plane')
me_plane.from_pydata([(-0.3048, -0.3048, 0.0), (0.3048, -0.3048, 0.0), (-0.3048, 0.3048, 0.0), (0.3048, 0.3048, 0.0)], [], [(0, 1, 3, 2)])
me_plane.materials.append(mat_material_039)
me_plane.use_remesh_preserve_volume = False
me_plane.use_remesh_preserve_attributes = False
me_plane.use_mirror_vertex_groups = False
me_plane.update()
me_plane_007 = bpy.data.meshes.new('Plane.007')
me_plane_007.from_pydata([(-0.3048, -0.3048, 0.0), (0.3048, -0.3048, 0.0), (-0.3048, 0.3048, 0.0), (0.3048, 0.3048, 0.0)], [], [(0, 1, 3, 2)])
me_plane_007.materials.append(mat_material_039)
me_plane_007.use_remesh_preserve_volume = False
me_plane_007.use_remesh_preserve_attributes = False
me_plane_007.use_mirror_vertex_groups = False
me_plane_007.update()
me_cube_023 = bpy.data.meshes.new('Cube.023')
me_cube_023.from_pydata([(-0.3048, -0.3048, -0.3048), (-0.3048, -0.3048, 0.3048), (-0.3048, 0.3048, -0.3048), (-0.3048, 0.3048, 0.3048), (0.3048, -0.3048, -0.3048), (0.3048, -0.3048, 0.3048), (0.3048, 0.3048, -0.3048), (0.3048, 0.3048, 0.3048), (0.2068, -0.3041, 0.318), (0.2068, -0.3041, 5.982), (0.2068, 0.3055, 0.318), (0.2068, 0.3055, 5.982), (0.2938, -0.3041, 0.318), (0.2938, -0.3041, 5.982), (0.2938, 0.3055, 0.318), (0.2938, 0.3055, 5.982)], [], [(0, 1, 3, 2), (2, 3, 7, 6), (6, 7, 5, 4), (4, 5, 1, 0), (2, 6, 4, 0), (7, 3, 1, 5), (8, 9, 11, 10), (10, 11, 15, 14), (14, 15, 13, 12), (12, 13, 9, 8), (10, 14, 12, 8), (15, 11, 9, 13)])
_uv = me_cube_023.uv_layers.new(name='UVMap')
_uv.uv.foreach_set('vector', [0.7667, 0.3229, 0.5333, 0.3229, 0.5333, 0.2153, 0.7667, 0.2153, 0.7667, 0.2153, 0.5333, 0.2153, 0.5333, 0.1076, 0.7667, 0.1076, 0.7667, 0.1076, 0.5333, 0.1076, 0.5333, 3.157e-08, 0.7667, 0.0, 0.5333, 0.4305, 0.5333, 0.3229, 0.7667, 0.3229, 0.7667, 0.4305, 0.7667, 1.052e-08, 1.0, 0.0, 1.0, 0.1076, 0.7667, 0.1076, 1.0, 0.2153, 0.7667, 0.2153, 0.7667, 0.1076, 1.0, 0.1076, 3.536e-07, 1.0, 0.0, 0.0, 0.2333, 0.0, 0.2333, 1.0, 0.5333, 0.0, 0.5333, 1.0, 0.5, 1.0, 0.5, 5.262e-09, 0.4667, 0.0, 0.4667, 1.0, 0.2333, 1.0, 0.2333, 5.262e-09, 0.4667, 1.0, 0.4667, 0.0, 0.5, 0.0, 0.5, 1.0, 0.7667, 0.2153, 0.8, 0.2153, 0.8, 0.3229, 0.7667, 0.3229, 0.8333, 0.3229, 0.8, 0.3229, 0.8, 0.2153, 0.8333, 0.2153])
me_cube_023.materials.append(mat_material_002)
me_cube_023.use_remesh_preserve_volume = False
me_cube_023.use_remesh_preserve_attributes = False
me_cube_023.use_mirror_vertex_groups = False
me_cube_023.update()

# ---- objects
ob_cube_004 = bpy.data.objects.new('Cube.004', me_cube_001)
ob_cube = bpy.data.objects.new('Cube', me_cube)
ob_cylinder = bpy.data.objects.new('Cylinder', me_cylinder)
ob_cube_010 = bpy.data.objects.new('Cube.010', me_cube_010)
ob_cube_011 = bpy.data.objects.new('Cube.011', me_cube_011)
ob_cube_012 = bpy.data.objects.new('Cube.012', me_cube_012)
ob_cube_013 = bpy.data.objects.new('Cube.013', me_cube_013)
ob_cylinder_002 = bpy.data.objects.new('Cylinder.002', me_cylinder_002)
ob_cube_003 = bpy.data.objects.new('Cube.003', me_cube_025)
ob_cube_005 = bpy.data.objects.new('Cube.005', me_cube_026)
ob_cube_006 = bpy.data.objects.new('Cube.006', me_cube_035)
ob_cube_007 = bpy.data.objects.new('Cube.007', me_cube_036)
ob_camera = bpy.data.objects.new('Camera', cam_camera_001)
ob_plane = bpy.data.objects.new('Plane', me_plane)
ob_plane_001 = bpy.data.objects.new('Plane.001', me_plane_007)
ob_spot = bpy.data.objects.new('Spot', light_spot)
ob_cube_002 = bpy.data.objects.new('Cube.002', me_cube_023)

# ---- transforms, parenting, visibility, modifiers, constraints
ob_cube_004.location = (0.5679, -0.01306, 1.568)
ob_cube_004.rotation_euler = (0.0, 0.1571, 0.0)
ob_cube_004.scale = (0.06683, 2.025, 2.747)
ob_cube_004.lineart.crease_threshold = 0.0
ob_cube.location = (-0.134, -0.015, 0.8505)
ob_cube.rotation_euler = (0.0, 0.1571, 0.0)
ob_cube.scale = (1.926, 2.025, 0.08333)
ob_cube.lineart.crease_threshold = 0.0
ob_cylinder.location = (0.3927, 0.6339, 0.8901)
ob_cylinder.rotation_euler = (1.571, 0.0, 0.0)
ob_cylinder.scale = (0.09749, 0.09757, 0.2138)
ob_cylinder.lineart.crease_threshold = 0.0
ob_cube_010.location = (0.1743, 0.7152, 0.7169)
ob_cube_010.scale = (0.4149, 0.04195, 0.8302)
ob_cube_010.lineart.crease_threshold = 0.0
ob_cube_011.location = (0.2118, 0.712, 1.566)
ob_cube_011.scale = (0.4566, 0.09225, 0.01845)
ob_cube_011.lineart.crease_threshold = 0.0
ob_cube_012.location = (0.3263, 0.7143, 0.3883)
ob_cube_012.scale = (0.06517, 0.02607, 0.2281)
ob_cube_012.lineart.crease_threshold = 0.0
ob_cube_013.location = (0.3223, 0.7088, 0.1391)
ob_cube_013.scale = (0.5345, 0.08454, 0.08454)
ob_cube_013.lineart.crease_threshold = 0.0
ob_cylinder_002.location = (0.4014, -0.6487, 0.8901)
ob_cylinder_002.rotation_euler = (1.571, 0.0, 0.0)
ob_cylinder_002.scale = (0.09749, 0.09757, 0.2138)
ob_cylinder_002.lineart.crease_threshold = 0.0
ob_cube_003.location = (0.1743, -0.7294, 0.7169)
ob_cube_003.scale = (0.4149, 0.04195, 0.8302)
ob_cube_003.lineart.crease_threshold = 0.0
ob_cube_005.location = (0.2151, -0.7334, 1.555)
ob_cube_005.scale = (0.4566, 0.09225, 0.01845)
ob_cube_005.lineart.crease_threshold = 0.0
ob_cube_006.location = (0.3263, -0.7302, 0.3883)
ob_cube_006.scale = (0.06517, 0.02607, 0.2281)
ob_cube_006.lineart.crease_threshold = 0.0
ob_cube_007.location = (0.3223, -0.7357, 0.1391)
ob_cube_007.scale = (0.5345, 0.08454, 0.08454)
ob_cube_007.lineart.crease_threshold = 0.0
ob_camera.location = (-6.774, 0.06388, 2.776)
ob_camera.rotation_euler = (1.452, 2.625e-06, 4.712)
ob_camera.scale = (2.566, 2.566, 2.566)
ob_camera.lineart.crease_threshold = 0.0
ob_plane.location = (-5.461, 4.873, 5.09)
ob_plane.rotation_euler = (0.03777, -0.8871, -0.8144)
ob_plane.scale = (2.566, 2.566, 2.566)
ob_plane.lineart.crease_threshold = 0.0
ob_plane_001.location = (-5.177, -4.708, 5.073)
ob_plane_001.rotation_euler = (-0.04055, -0.891, 0.8166)
ob_plane_001.scale = (2.566, 2.566, 2.566)
ob_plane_001.lineart.crease_threshold = 0.0
ob_spot.location = (6.228, 0.01589, 2.116)
ob_spot.rotation_euler = (0.0, 1.571, 0.0)
ob_spot.lineart.crease_threshold = 0.0
ob_cube_002.location = (-0.121, -0.01009, 0.9495)
ob_cube_002.rotation_euler = (0.0, 0.1571, 0.0)
ob_cube_002.scale = (1.926, 2.025, 0.2598)
ob_cube_002.lineart.crease_threshold = 0.0

# ---- collection membership
col_collection_2.objects.link(ob_cube_004)
col_collection_2.objects.link(ob_cube)
col_collection_2.objects.link(ob_cylinder)
col_collection_2.objects.link(ob_cube_010)
col_collection_2.objects.link(ob_cube_011)
col_collection_2.objects.link(ob_cube_012)
col_collection_2.objects.link(ob_cube_013)
col_collection_2.objects.link(ob_cylinder_002)
col_collection_2.objects.link(ob_cube_003)
col_collection_2.objects.link(ob_cube_005)
col_collection_2.objects.link(ob_cube_006)
col_collection_2.objects.link(ob_cube_007)
col_collection_2.objects.link(ob_camera)
col_collection_2.objects.link(ob_plane)
col_collection_2.objects.link(ob_plane_001)
col_collection_2.objects.link(ob_spot)
col_collection_2.objects.link(ob_cube_002)

# ---- scene / render settings (as saved in the file)
scene.frame_start = 1; scene.frame_end = 250; scene.frame_set(5)
scene.render.engine = 'CYCLES'
scene.render.resolution_percentage = 50
scene.render.dither_intensity = 0.0
scene.cycles.use_denoising = False
scene.cycles.samples = 250
scene.cycles.sampling_pattern = 'TABULATED_SOBOL'
scene.cycles.light_sampling_threshold = 0.0
scene.cycles.use_adaptive_sampling = False
scene.cycles.use_light_tree = False
scene.cycles.blur_glossy = 0.0
scene.cycles.sample_clamp_indirect = 0.0
scene.view_settings.view_transform = 'Standard'
bpy.context.view_layer.update()

# ---- added for rendering (the .blend has no active camera): camera
cam_auto = bpy.data.cameras.new('AutoCamera')
cam_auto.lens = 50.0
cam_auto.sensor_width = 36.0
cam_auto.clip_end = 1000.0
ob_auto_camera = bpy.data.objects.new('AutoCamera', cam_auto)
scene.collection.objects.link(ob_auto_camera)
ob_auto_camera.location = (10.6373, -16.062, 13.6776)
ob_auto_camera.rotation_euler = (1.09748, -7.21219e-08, 0.694738)
scene.camera = ob_auto_camera
bpy.context.view_layer.update()
